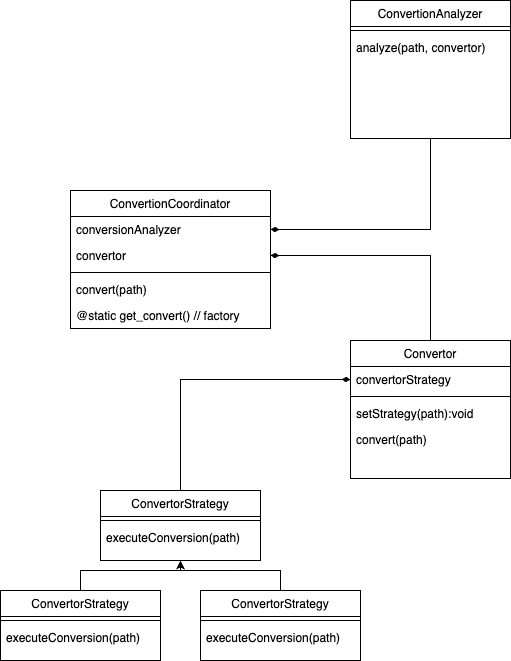

The diagram above was exported from draw.io. Its source (the exported page's mxGraphModel, read from the mxfile embedded in the PNG):
<mxGraphModel dx="912" dy="665" grid="1" gridSize="10" guides="1" tooltips="1" connect="1" arrows="1" fold="1" page="1" pageScale="1" pageWidth="827" pageHeight="1169" math="0" shadow="0">
  <root>
    <mxCell id="WIyWlLk6GJQsqaUBKTNV-0" />
    <mxCell id="WIyWlLk6GJQsqaUBKTNV-1" parent="WIyWlLk6GJQsqaUBKTNV-0" />
    <mxCell id="zkfFHV4jXpPFQw0GAbJ--6" value="ConvertionCoordinator" style="swimlane;fontStyle=0;align=center;verticalAlign=top;childLayout=stackLayout;horizontal=1;startSize=26;horizontalStack=0;resizeParent=1;resizeLast=0;collapsible=1;marginBottom=0;rounded=0;shadow=0;strokeWidth=1;" parent="WIyWlLk6GJQsqaUBKTNV-1" vertex="1">
      <mxGeometry x="110" y="240" width="200" height="138" as="geometry">
        <mxRectangle x="130" y="380" width="160" height="26" as="alternateBounds" />
      </mxGeometry>
    </mxCell>
    <mxCell id="zkfFHV4jXpPFQw0GAbJ--8" value="conversionAnalyzer" style="text;align=left;verticalAlign=top;spacingLeft=4;spacingRight=4;overflow=hidden;rotatable=0;points=[[0,0.5],[1,0.5]];portConstraint=eastwest;rounded=0;shadow=0;html=0;" parent="zkfFHV4jXpPFQw0GAbJ--6" vertex="1">
      <mxGeometry y="26" width="200" height="26" as="geometry" />
    </mxCell>
    <mxCell id="zkfFHV4jXpPFQw0GAbJ--7" value="convertor" style="text;align=left;verticalAlign=top;spacingLeft=4;spacingRight=4;overflow=hidden;rotatable=0;points=[[0,0.5],[1,0.5]];portConstraint=eastwest;" parent="zkfFHV4jXpPFQw0GAbJ--6" vertex="1">
      <mxGeometry y="52" width="200" height="26" as="geometry" />
    </mxCell>
    <mxCell id="zkfFHV4jXpPFQw0GAbJ--9" value="" style="line;html=1;strokeWidth=1;align=left;verticalAlign=middle;spacingTop=-1;spacingLeft=3;spacingRight=3;rotatable=0;labelPosition=right;points=[];portConstraint=eastwest;" parent="zkfFHV4jXpPFQw0GAbJ--6" vertex="1">
      <mxGeometry y="78" width="200" height="8" as="geometry" />
    </mxCell>
    <mxCell id="zkfFHV4jXpPFQw0GAbJ--11" value="convert(path)" style="text;align=left;verticalAlign=top;spacingLeft=4;spacingRight=4;overflow=hidden;rotatable=0;points=[[0,0.5],[1,0.5]];portConstraint=eastwest;" parent="zkfFHV4jXpPFQw0GAbJ--6" vertex="1">
      <mxGeometry y="86" width="200" height="26" as="geometry" />
    </mxCell>
    <mxCell id="gNI_Qp3IazIMVPpS0GaN-26" value="@static get_convert() // factory" style="text;align=left;verticalAlign=top;spacingLeft=4;spacingRight=4;overflow=hidden;rotatable=0;points=[[0,0.5],[1,0.5]];portConstraint=eastwest;" vertex="1" parent="zkfFHV4jXpPFQw0GAbJ--6">
      <mxGeometry y="112" width="200" height="26" as="geometry" />
    </mxCell>
    <mxCell id="gNI_Qp3IazIMVPpS0GaN-11" style="edgeStyle=orthogonalEdgeStyle;rounded=0;orthogonalLoop=1;jettySize=auto;html=1;endArrow=diamondThin;endFill=1;" edge="1" parent="WIyWlLk6GJQsqaUBKTNV-1" source="gNI_Qp3IazIMVPpS0GaN-0" target="zkfFHV4jXpPFQw0GAbJ--7">
      <mxGeometry relative="1" as="geometry" />
    </mxCell>
    <mxCell id="gNI_Qp3IazIMVPpS0GaN-0" value="Convertor" style="swimlane;fontStyle=0;align=center;verticalAlign=top;childLayout=stackLayout;horizontal=1;startSize=26;horizontalStack=0;resizeParent=1;resizeLast=0;collapsible=1;marginBottom=0;rounded=0;shadow=0;strokeWidth=1;" vertex="1" parent="WIyWlLk6GJQsqaUBKTNV-1">
      <mxGeometry x="390" y="390" width="160" height="138" as="geometry">
        <mxRectangle x="130" y="380" width="160" height="26" as="alternateBounds" />
      </mxGeometry>
    </mxCell>
    <mxCell id="gNI_Qp3IazIMVPpS0GaN-1" value="convertorStrategy" style="text;align=left;verticalAlign=top;spacingLeft=4;spacingRight=4;overflow=hidden;rotatable=0;points=[[0,0.5],[1,0.5]];portConstraint=eastwest;" vertex="1" parent="gNI_Qp3IazIMVPpS0GaN-0">
      <mxGeometry y="26" width="160" height="26" as="geometry" />
    </mxCell>
    <mxCell id="gNI_Qp3IazIMVPpS0GaN-3" value="" style="line;html=1;strokeWidth=1;align=left;verticalAlign=middle;spacingTop=-1;spacingLeft=3;spacingRight=3;rotatable=0;labelPosition=right;points=[];portConstraint=eastwest;" vertex="1" parent="gNI_Qp3IazIMVPpS0GaN-0">
      <mxGeometry y="52" width="160" height="8" as="geometry" />
    </mxCell>
    <mxCell id="gNI_Qp3IazIMVPpS0GaN-9" value="setStrategy(path):void" style="text;align=left;verticalAlign=top;spacingLeft=4;spacingRight=4;overflow=hidden;rotatable=0;points=[[0,0.5],[1,0.5]];portConstraint=eastwest;" vertex="1" parent="gNI_Qp3IazIMVPpS0GaN-0">
      <mxGeometry y="60" width="160" height="26" as="geometry" />
    </mxCell>
    <mxCell id="gNI_Qp3IazIMVPpS0GaN-4" value="convert(path)" style="text;align=left;verticalAlign=top;spacingLeft=4;spacingRight=4;overflow=hidden;rotatable=0;points=[[0,0.5],[1,0.5]];portConstraint=eastwest;" vertex="1" parent="gNI_Qp3IazIMVPpS0GaN-0">
      <mxGeometry y="86" width="160" height="26" as="geometry" />
    </mxCell>
    <mxCell id="gNI_Qp3IazIMVPpS0GaN-10" style="edgeStyle=orthogonalEdgeStyle;rounded=0;orthogonalLoop=1;jettySize=auto;html=1;entryX=1;entryY=0.5;entryDx=0;entryDy=0;endArrow=diamondThin;endFill=1;" edge="1" parent="WIyWlLk6GJQsqaUBKTNV-1" source="gNI_Qp3IazIMVPpS0GaN-5" target="zkfFHV4jXpPFQw0GAbJ--8">
      <mxGeometry relative="1" as="geometry" />
    </mxCell>
    <mxCell id="gNI_Qp3IazIMVPpS0GaN-5" value="ConvertionAnalyzer" style="swimlane;fontStyle=0;align=center;verticalAlign=top;childLayout=stackLayout;horizontal=1;startSize=26;horizontalStack=0;resizeParent=1;resizeLast=0;collapsible=1;marginBottom=0;rounded=0;shadow=0;strokeWidth=1;" vertex="1" parent="WIyWlLk6GJQsqaUBKTNV-1">
      <mxGeometry x="390" y="50" width="160" height="138" as="geometry">
        <mxRectangle x="130" y="380" width="160" height="26" as="alternateBounds" />
      </mxGeometry>
    </mxCell>
    <mxCell id="gNI_Qp3IazIMVPpS0GaN-7" value="" style="line;html=1;strokeWidth=1;align=left;verticalAlign=middle;spacingTop=-1;spacingLeft=3;spacingRight=3;rotatable=0;labelPosition=right;points=[];portConstraint=eastwest;" vertex="1" parent="gNI_Qp3IazIMVPpS0GaN-5">
      <mxGeometry y="26" width="160" height="8" as="geometry" />
    </mxCell>
    <mxCell id="gNI_Qp3IazIMVPpS0GaN-8" value="analyze(path, convertor)" style="text;align=left;verticalAlign=top;spacingLeft=4;spacingRight=4;overflow=hidden;rotatable=0;points=[[0,0.5],[1,0.5]];portConstraint=eastwest;" vertex="1" parent="gNI_Qp3IazIMVPpS0GaN-5">
      <mxGeometry y="34" width="160" height="26" as="geometry" />
    </mxCell>
    <mxCell id="gNI_Qp3IazIMVPpS0GaN-23" style="edgeStyle=orthogonalEdgeStyle;rounded=0;orthogonalLoop=1;jettySize=auto;html=1;entryX=0;entryY=0.5;entryDx=0;entryDy=0;endArrow=diamondThin;endFill=1;" edge="1" parent="WIyWlLk6GJQsqaUBKTNV-1" source="gNI_Qp3IazIMVPpS0GaN-12" target="gNI_Qp3IazIMVPpS0GaN-1">
      <mxGeometry relative="1" as="geometry" />
    </mxCell>
    <mxCell id="gNI_Qp3IazIMVPpS0GaN-12" value="ConvertorStrategy" style="swimlane;fontStyle=0;align=center;verticalAlign=top;childLayout=stackLayout;horizontal=1;startSize=26;horizontalStack=0;resizeParent=1;resizeLast=0;collapsible=1;marginBottom=0;rounded=0;shadow=0;strokeWidth=1;" vertex="1" parent="WIyWlLk6GJQsqaUBKTNV-1">
      <mxGeometry x="140" y="540" width="160" height="70" as="geometry">
        <mxRectangle x="130" y="380" width="160" height="26" as="alternateBounds" />
      </mxGeometry>
    </mxCell>
    <mxCell id="gNI_Qp3IazIMVPpS0GaN-14" value="" style="line;html=1;strokeWidth=1;align=left;verticalAlign=middle;spacingTop=-1;spacingLeft=3;spacingRight=3;rotatable=0;labelPosition=right;points=[];portConstraint=eastwest;" vertex="1" parent="gNI_Qp3IazIMVPpS0GaN-12">
      <mxGeometry y="26" width="160" height="8" as="geometry" />
    </mxCell>
    <mxCell id="gNI_Qp3IazIMVPpS0GaN-15" value="executeConversion(path)" style="text;align=left;verticalAlign=top;spacingLeft=4;spacingRight=4;overflow=hidden;rotatable=0;points=[[0,0.5],[1,0.5]];portConstraint=eastwest;" vertex="1" parent="gNI_Qp3IazIMVPpS0GaN-12">
      <mxGeometry y="34" width="160" height="26" as="geometry" />
    </mxCell>
    <mxCell id="gNI_Qp3IazIMVPpS0GaN-25" style="edgeStyle=orthogonalEdgeStyle;rounded=0;orthogonalLoop=1;jettySize=auto;html=1;entryX=0.5;entryY=1;entryDx=0;entryDy=0;" edge="1" parent="WIyWlLk6GJQsqaUBKTNV-1" source="gNI_Qp3IazIMVPpS0GaN-17" target="gNI_Qp3IazIMVPpS0GaN-12">
      <mxGeometry relative="1" as="geometry" />
    </mxCell>
    <mxCell id="gNI_Qp3IazIMVPpS0GaN-17" value="ConvertorStrategy" style="swimlane;fontStyle=0;align=center;verticalAlign=top;childLayout=stackLayout;horizontal=1;startSize=26;horizontalStack=0;resizeParent=1;resizeLast=0;collapsible=1;marginBottom=0;rounded=0;shadow=0;strokeWidth=1;" vertex="1" parent="WIyWlLk6GJQsqaUBKTNV-1">
      <mxGeometry x="40" y="640" width="160" height="70" as="geometry">
        <mxRectangle x="130" y="380" width="160" height="26" as="alternateBounds" />
      </mxGeometry>
    </mxCell>
    <mxCell id="gNI_Qp3IazIMVPpS0GaN-18" value="" style="line;html=1;strokeWidth=1;align=left;verticalAlign=middle;spacingTop=-1;spacingLeft=3;spacingRight=3;rotatable=0;labelPosition=right;points=[];portConstraint=eastwest;" vertex="1" parent="gNI_Qp3IazIMVPpS0GaN-17">
      <mxGeometry y="26" width="160" height="8" as="geometry" />
    </mxCell>
    <mxCell id="gNI_Qp3IazIMVPpS0GaN-19" value="executeConversion(path)" style="text;align=left;verticalAlign=top;spacingLeft=4;spacingRight=4;overflow=hidden;rotatable=0;points=[[0,0.5],[1,0.5]];portConstraint=eastwest;" vertex="1" parent="gNI_Qp3IazIMVPpS0GaN-17">
      <mxGeometry y="34" width="160" height="26" as="geometry" />
    </mxCell>
    <mxCell id="gNI_Qp3IazIMVPpS0GaN-24" style="edgeStyle=orthogonalEdgeStyle;rounded=0;orthogonalLoop=1;jettySize=auto;html=1;entryX=0.5;entryY=1;entryDx=0;entryDy=0;" edge="1" parent="WIyWlLk6GJQsqaUBKTNV-1" source="gNI_Qp3IazIMVPpS0GaN-20" target="gNI_Qp3IazIMVPpS0GaN-12">
      <mxGeometry relative="1" as="geometry" />
    </mxCell>
    <mxCell id="gNI_Qp3IazIMVPpS0GaN-20" value="ConvertorStrategy" style="swimlane;fontStyle=0;align=center;verticalAlign=top;childLayout=stackLayout;horizontal=1;startSize=26;horizontalStack=0;resizeParent=1;resizeLast=0;collapsible=1;marginBottom=0;rounded=0;shadow=0;strokeWidth=1;" vertex="1" parent="WIyWlLk6GJQsqaUBKTNV-1">
      <mxGeometry x="240" y="640" width="160" height="70" as="geometry">
        <mxRectangle x="130" y="380" width="160" height="26" as="alternateBounds" />
      </mxGeometry>
    </mxCell>
    <mxCell id="gNI_Qp3IazIMVPpS0GaN-21" value="" style="line;html=1;strokeWidth=1;align=left;verticalAlign=middle;spacingTop=-1;spacingLeft=3;spacingRight=3;rotatable=0;labelPosition=right;points=[];portConstraint=eastwest;" vertex="1" parent="gNI_Qp3IazIMVPpS0GaN-20">
      <mxGeometry y="26" width="160" height="8" as="geometry" />
    </mxCell>
    <mxCell id="gNI_Qp3IazIMVPpS0GaN-22" value="executeConversion(path)" style="text;align=left;verticalAlign=top;spacingLeft=4;spacingRight=4;overflow=hidden;rotatable=0;points=[[0,0.5],[1,0.5]];portConstraint=eastwest;" vertex="1" parent="gNI_Qp3IazIMVPpS0GaN-20">
      <mxGeometry y="34" width="160" height="26" as="geometry" />
    </mxCell>
  </root>
</mxGraphModel>